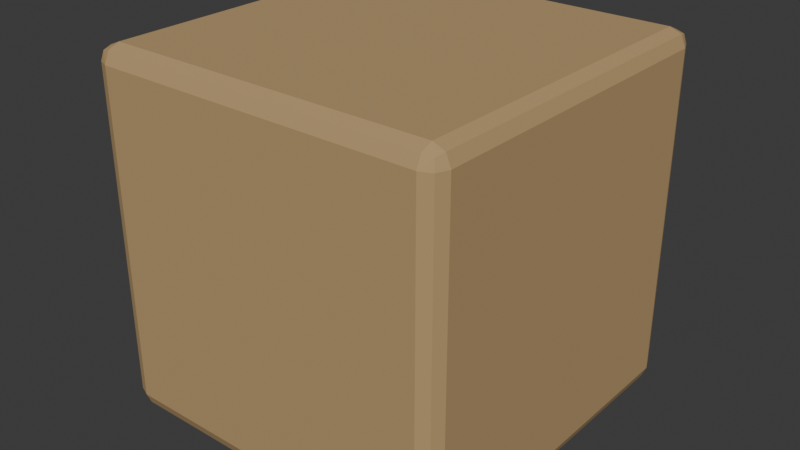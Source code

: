# Source: courtyard_course_stone.blend  (saved by Blender 4.5.90; exported with 4.5.12 LTS)
import bpy
from mathutils import Matrix  # noqa: F401  (used for matrix-valued properties, if any)

bpy.ops.wm.read_factory_settings(use_empty=True)
scene = bpy.context.scene
scene.name = 'Scene'

# ---- collections
col_collection = bpy.data.collections.new('Collection'); scene.collection.children.link(col_collection)

# ---- materials (node trees are filled in below, after node groups)
mat_pale_limestone = bpy.data.materials.new('Pale limestone')
mat_pale_limestone.diffuse_color = (0.477, 0.3185, 0.1473, 1.0)

# ---- material node trees
mat_pale_limestone.use_nodes = True; mat_pale_limestone.node_tree.nodes.clear()
_N = mat_pale_limestone.node_tree.nodes; _L = mat_pale_limestone.node_tree.links
n0 = _N.new('ShaderNodeBsdfPrincipled'); n0.name = 'Principled BSDF'; n0.location = (-200, 100)
n0.inputs[0].default_value = (0.477, 0.3185, 0.1473, 1.0)
n0.inputs[2].default_value = 0.88
n1 = _N.new('ShaderNodeOutputMaterial'); n1.name = 'Material Output'; n1.location = (200, 100)
_L.new(n0.outputs[0], n1.inputs[0])
n1.is_active_output = True

# ---- world
world_world = bpy.data.worlds.new('World'); scene.world = world_world
world_world.use_nodes = True; world_world.node_tree.nodes.clear()
_N = world_world.node_tree.nodes; _L = world_world.node_tree.links
n0 = _N.new('ShaderNodeOutputWorld'); n0.name = 'World Output'; n0.location = (200, 100)
n1 = _N.new('ShaderNodeBackground'); n1.name = 'Background'; n1.location = (-200, 100)
n1.inputs[0].default_value = (0.05088, 0.05088, 0.05088, 1.0)
_L.new(n1.outputs[0], n0.inputs[0])
n0.is_active_output = True
world_world.color = (0.05088, 0.05088, 0.05088)
world_world.sun_shadow_jitter_overblur = 0.0

# ---- meshes
me_cube_001 = bpy.data.meshes.new('Cube.001')
me_cube_001.from_pydata([(-0.455, -0.455, -0.5), (-0.455, -0.5, -0.455), (-0.5, -0.455, -0.455), (-0.455, -0.4868, -0.4868), (-0.481, -0.481, -0.481), (-0.4868, -0.4868, -0.455), (-0.4868, -0.455, -0.4868), (-0.455, -0.5, 0.455), (-0.455, -0.455, 0.5), (-0.5, -0.455, 0.455), (-0.455, -0.4868, 0.4868), (-0.481, -0.481, 0.481), (-0.4868, -0.455, 0.4868), (-0.4868, -0.4868, 0.455), (-0.455, 0.455, -0.5), (-0.5, 0.455, -0.455), (-0.455, 0.5, -0.455), (-0.4868, 0.455, -0.4868), (-0.481, 0.481, -0.481), (-0.4868, 0.4868, -0.455), (-0.455, 0.4868, -0.4868), (-0.455, 0.455, 0.5), (-0.455, 0.5, 0.455), (-0.5, 0.455, 0.455), (-0.455, 0.4868, 0.4868), (-0.481, 0.481, 0.481), (-0.4868, 0.4868, 0.455), (-0.4868, 0.455, 0.4868), (0.455, -0.455, -0.5), (0.5, -0.455, -0.455), (0.455, -0.5, -0.455), (0.4868, -0.455, -0.4868), (0.481, -0.481, -0.481), (0.4868, -0.4868, -0.455), (0.455, -0.4868, -0.4868), (0.455, -0.455, 0.5), (0.455, -0.5, 0.455), (0.5, -0.455, 0.455), (0.455, -0.4868, 0.4868), (0.481, -0.481, 0.481), (0.4868, -0.4868, 0.455), (0.4868, -0.455, 0.4868), (0.455, 0.455, -0.5), (0.455, 0.5, -0.455), (0.5, 0.455, -0.455), (0.455, 0.4868, -0.4868), (0.481, 0.481, -0.481), (0.4868, 0.4868, -0.455), (0.4868, 0.455, -0.4868), (0.455, 0.455, 0.5), (0.5, 0.455, 0.455), (0.455, 0.5, 0.455), (0.4868, 0.455, 0.4868), (0.481, 0.481, 0.481), (0.4868, 0.4868, 0.455), (0.455, 0.4868, 0.4868)], [], [(0, 3, 4, 6), (1, 5, 4, 3), (2, 6, 4, 5), (7, 10, 11, 13), (8, 12, 11, 10), (9, 13, 11, 12), (14, 17, 18, 20), (15, 19, 18, 17), (16, 20, 18, 19), (21, 24, 25, 27), (22, 26, 25, 24), (23, 27, 25, 26), (28, 31, 32, 34), (29, 33, 32, 31), (30, 34, 32, 33), (35, 38, 39, 41), (36, 40, 39, 38), (37, 41, 39, 40), (42, 45, 46, 48), (43, 47, 46, 45), (44, 48, 46, 47), (49, 52, 53, 55), (50, 54, 53, 52), (51, 55, 53, 54), (14, 0, 6, 17), (17, 6, 2, 15), (1, 7, 13, 5), (5, 13, 9, 2), (8, 21, 27, 12), (12, 27, 23, 9), (22, 16, 19, 26), (26, 19, 15, 23), (42, 14, 20, 45), (45, 20, 16, 43), (21, 49, 55, 24), (24, 55, 51, 22), (50, 44, 47, 54), (54, 47, 43, 51), (28, 42, 48, 31), (31, 48, 44, 29), (49, 35, 41, 52), (52, 41, 37, 50), (36, 30, 33, 40), (40, 33, 29, 37), (0, 28, 34, 3), (3, 34, 30, 1), (35, 8, 10, 38), (38, 10, 7, 36), (14, 42, 28, 0), (2, 9, 23, 15), (30, 36, 7, 1), (49, 21, 8, 35), (16, 22, 51, 43), (44, 50, 37, 29)])
_uv = me_cube_001.uv_layers.new(name='UVMap')
_uv.uv.foreach_set('vector', [0.1362, 0.7387, 0.1363, 0.75, 0.1298, 0.75, 0.125, 0.7388, 0.3863, 0.9888, 0.3863, 1.0, 0.3798, 1.0, 0.375, 0.9888, 0.3863, 0.01125, 0.375, 0.01125, 0.375, 0.004755, 0.3863, 0.0, 0.6138, 0.9887, 0.625, 0.9888, 0.625, 0.9952, 0.6138, 1.0, 0.8638, 0.7387, 0.875, 0.7388, 0.875, 0.7452, 0.8638, 0.75, 0.6138, 0.01125, 0.6138, 0.0, 0.6202, 0.0, 0.625, 0.01125, 0.1363, 0.5112, 0.125, 0.5113, 0.125, 0.5048, 0.1363, 0.5, 0.3863, 0.2387, 0.3862, 0.25, 0.3774, 0.2524, 0.375, 0.2388, 0.3863, 0.2612, 0.375, 0.2613, 0.3774, 0.2524, 0.3862, 0.25, 0.8638, 0.5112, 0.8638, 0.5, 0.8702, 0.5, 0.875, 0.5113, 0.6138, 0.2612, 0.6138, 0.25, 0.6226, 0.2476, 0.625, 0.2613, 0.6138, 0.2387, 0.625, 0.2388, 0.6226, 0.2476, 0.6138, 0.25, 0.3637, 0.7387, 0.375, 0.7387, 0.3766, 0.75, 0.3694, 0.7556, 0.3863, 0.7387, 0.3863, 0.75, 0.3766, 0.75, 0.375, 0.7387, 0.3863, 0.7612, 0.3694, 0.7556, 0.3766, 0.75, 0.3863, 0.75, 0.6363, 0.7387, 0.6306, 0.7556, 0.625, 0.7484, 0.625, 0.7387, 0.6138, 0.7612, 0.6138, 0.75, 0.625, 0.7484, 0.6306, 0.7556, 0.6138, 0.7387, 0.625, 0.7387, 0.625, 0.7484, 0.6138, 0.75, 0.3637, 0.5112, 0.3694, 0.4944, 0.375, 0.5016, 0.375, 0.5113, 0.3863, 0.4887, 0.3862, 0.5, 0.375, 0.5016, 0.3694, 0.4944, 0.3863, 0.5112, 0.375, 0.5113, 0.375, 0.5016, 0.3862, 0.5, 0.6363, 0.5112, 0.625, 0.5113, 0.6234, 0.5, 0.6306, 0.4944, 0.6138, 0.5112, 0.6138, 0.5, 0.6234, 0.5, 0.625, 0.5113, 0.6138, 0.4887, 0.6306, 0.4944, 0.6234, 0.5, 0.6138, 0.5, 0.1363, 0.5112, 0.1362, 0.7387, 0.125, 0.7388, 0.125, 0.5113, 0.375, 0.2388, 0.375, 0.01125, 0.3863, 0.01125, 0.3863, 0.2387, 0.3863, 0.9888, 0.6138, 0.9887, 0.6138, 1.0, 0.3863, 1.0, 0.3863, 0.0, 0.6138, 0.0, 0.6138, 0.01125, 0.3863, 0.01125, 0.8638, 0.7387, 0.8638, 0.5112, 0.875, 0.5113, 0.875, 0.7388, 0.625, 0.01125, 0.625, 0.2388, 0.6138, 0.2387, 0.6138, 0.01125, 0.6138, 0.2612, 0.3863, 0.2612, 0.3862, 0.25, 0.6138, 0.25, 0.6138, 0.25, 0.3862, 0.25, 0.3863, 0.2387, 0.6138, 0.2387, 0.3637, 0.5112, 0.1363, 0.5112, 0.1363, 0.5, 0.3694, 0.4944, 0.3694, 0.4944, 0.375, 0.2613, 0.3863, 0.2612, 0.3863, 0.4887, 0.8638, 0.5112, 0.6363, 0.5112, 0.6306, 0.4944, 0.8638, 0.5, 0.625, 0.2613, 0.6306, 0.4944, 0.6138, 0.4887, 0.6138, 0.2612, 0.6138, 0.5112, 0.3863, 0.5112, 0.3862, 0.5, 0.6138, 0.5, 0.6138, 0.5, 0.3862, 0.5, 0.3863, 0.4887, 0.6138, 0.4887, 0.3637, 0.7387, 0.3637, 0.5112, 0.375, 0.5113, 0.375, 0.7387, 0.375, 0.7387, 0.375, 0.5113, 0.3863, 0.5112, 0.3863, 0.7387, 0.6363, 0.5112, 0.6363, 0.7387, 0.625, 0.7387, 0.625, 0.5113, 0.625, 0.5113, 0.625, 0.7387, 0.6138, 0.7387, 0.6138, 0.5112, 0.6138, 0.7612, 0.3863, 0.7612, 0.3863, 0.75, 0.6138, 0.75, 0.6138, 0.75, 0.3863, 0.75, 0.3863, 0.7387, 0.6138, 0.7387, 0.1362, 0.7387, 0.3637, 0.7387, 0.3694, 0.7556, 0.1363, 0.75, 0.375, 0.9888, 0.3694, 0.7556, 0.3863, 0.7612, 0.3863, 0.9888, 0.6363, 0.7387, 0.8638, 0.7387, 0.8638, 0.75, 0.6306, 0.7556, 0.6306, 0.7556, 0.625, 0.9888, 0.6138, 0.9887, 0.6138, 0.7612, 0.1363, 0.5112, 0.3637, 0.5112, 0.3637, 0.7387, 0.1362, 0.7387, 0.3863, 0.01125, 0.6138, 0.01125, 0.6138, 0.2387, 0.3863, 0.2387, 0.3863, 0.7612, 0.6138, 0.7612, 0.6138, 0.9887, 0.3863, 0.9888, 0.6363, 0.5112, 0.8638, 0.5112, 0.8638, 0.7387, 0.6363, 0.7387, 0.3863, 0.2612, 0.6138, 0.2612, 0.6138, 0.4887, 0.3863, 0.4887, 0.3863, 0.5112, 0.6138, 0.5112, 0.6138, 0.7387, 0.3863, 0.7387])
me_cube_001.materials.append(mat_pale_limestone)
me_cube_001.update()

# ---- objects
ob_courtyard_course_stone = bpy.data.objects.new('courtyard_course_stone', me_cube_001)

# ---- transforms, parenting, visibility, modifiers, constraints
ob_courtyard_course_stone.location = (0.0, 0.0, 0.0)

# ---- collection membership
col_collection.objects.link(ob_courtyard_course_stone)

# ---- scene / render settings (as saved in the file)
scene.frame_start = 1; scene.frame_end = 250; scene.frame_set(1)
scene.render.engine = 'BLENDER_EEVEE_NEXT'
bpy.context.view_layer.update()

# ---- added for rendering (the .blend has no active camera and no usable light): camera, sun
cam_auto = bpy.data.cameras.new('AutoCamera')
cam_auto.lens = 50.0
cam_auto.sensor_width = 36.0
cam_auto.clip_end = 1000.0
ob_auto_camera = bpy.data.objects.new('AutoCamera', cam_auto)
scene.collection.objects.link(ob_auto_camera)
ob_auto_camera.location = (1.60254, -1.92304, 1.28203)
ob_auto_camera.rotation_euler = (1.09748, -7.21219e-08, 0.694738)
scene.camera = ob_auto_camera
light_auto_sun = bpy.data.lights.new('AutoSun', 'SUN')
light_auto_sun.energy = 3.0
light_auto_sun.angle = 0.0523599
ob_auto_sun = bpy.data.objects.new('AutoSun', light_auto_sun)
scene.collection.objects.link(ob_auto_sun)
ob_auto_sun.rotation_euler = (0.872665, 0.174533, 0.523599)
bpy.context.view_layer.update()
